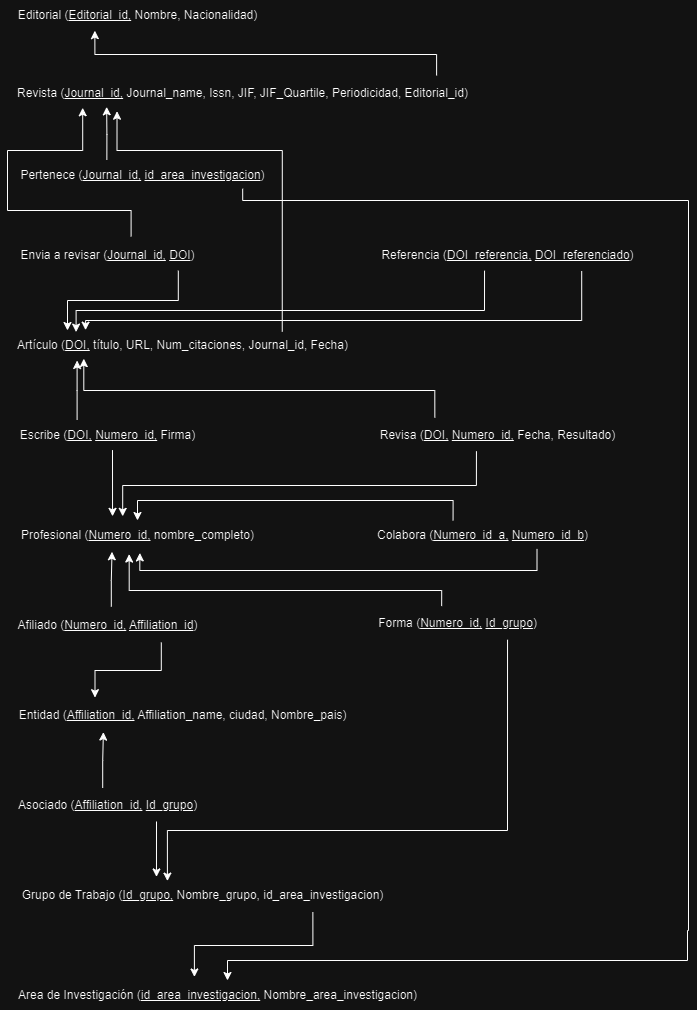

The diagram above was exported from draw.io. Its source (the exported page's mxGraphModel, read from the mxfile embedded in the PNG):
<mxGraphModel dx="1620" dy="775" grid="1" gridSize="10" guides="1" tooltips="1" connect="1" arrows="1" fold="1" page="1" pageScale="1" pageWidth="827" pageHeight="1169" math="0" shadow="0">
  <root>
    <mxCell id="0" />
    <mxCell id="1" parent="0" />
    <mxCell id="VO9WZwjdtjUolrhG5DEn-1" value="Editorial (&lt;u&gt;Editorial_id,&lt;/u&gt;&amp;nbsp;Nombre, Nacionalidad)" style="text;html=1;align=center;verticalAlign=middle;resizable=0;points=[];autosize=1;strokeColor=none;fillColor=none;" parent="1" vertex="1">
      <mxGeometry x="80" y="50" width="260" height="30" as="geometry" />
    </mxCell>
    <mxCell id="VO9WZwjdtjUolrhG5DEn-2" value="Revista (&lt;u&gt;Journal_id,&lt;/u&gt;&amp;nbsp;Journal_name, Issn, JIF, JIF_Quartile, Periodicidad, Editorial_id)" style="text;html=1;align=center;verticalAlign=middle;resizable=0;points=[];autosize=1;strokeColor=none;fillColor=none;" parent="1" vertex="1">
      <mxGeometry x="80" y="128" width="470" height="30" as="geometry" />
    </mxCell>
    <mxCell id="VO9WZwjdtjUolrhG5DEn-3" value="Pertenece (&lt;u&gt;Journal_id,&lt;/u&gt;&amp;nbsp;&lt;u&gt;id_area_investigacion&lt;/u&gt;)" style="text;html=1;align=center;verticalAlign=middle;resizable=0;points=[];autosize=1;strokeColor=none;fillColor=none;" parent="1" vertex="1">
      <mxGeometry x="80" y="210" width="270" height="30" as="geometry" />
    </mxCell>
    <mxCell id="VO9WZwjdtjUolrhG5DEn-4" value="Envia a revisar (&lt;u&gt;Journal_id,&lt;/u&gt;&amp;nbsp;&lt;u&gt;DOI&lt;/u&gt;)" style="text;html=1;align=center;verticalAlign=middle;resizable=0;points=[];autosize=1;strokeColor=none;fillColor=none;" parent="1" vertex="1">
      <mxGeometry x="80" y="290" width="200" height="30" as="geometry" />
    </mxCell>
    <mxCell id="VO9WZwjdtjUolrhG5DEn-5" value="Referencia (&lt;u&gt;DOI_referencia,&lt;/u&gt;&amp;nbsp;&lt;u&gt;DOI_referenciado&lt;/u&gt;)" style="text;html=1;align=center;verticalAlign=middle;resizable=0;points=[];autosize=1;strokeColor=none;fillColor=none;" parent="1" vertex="1">
      <mxGeometry x="440" y="290" width="280" height="30" as="geometry" />
    </mxCell>
    <mxCell id="VO9WZwjdtjUolrhG5DEn-6" value="Artículo (&lt;u&gt;DOI,&lt;/u&gt;&amp;nbsp;título, URL, Num_citaciones, Journal_id, Fecha)" style="text;html=1;align=center;verticalAlign=middle;resizable=0;points=[];autosize=1;strokeColor=none;fillColor=none;" parent="1" vertex="1">
      <mxGeometry x="80" y="380" width="350" height="30" as="geometry" />
    </mxCell>
    <mxCell id="VO9WZwjdtjUolrhG5DEn-7" value="Escribe (&lt;u&gt;DOI,&lt;/u&gt;&amp;nbsp;&lt;u&gt;Numero_id,&lt;/u&gt;&amp;nbsp;Firma)" style="text;html=1;align=center;verticalAlign=middle;resizable=0;points=[];autosize=1;strokeColor=none;fillColor=none;" parent="1" vertex="1">
      <mxGeometry x="80" y="470" width="200" height="30" as="geometry" />
    </mxCell>
    <mxCell id="VO9WZwjdtjUolrhG5DEn-8" value="Revisa (&lt;u&gt;DOI,&lt;/u&gt;&amp;nbsp;&lt;u&gt;Numero_id,&lt;/u&gt;&amp;nbsp;Fecha, Resultado)" style="text;html=1;align=center;verticalAlign=middle;resizable=0;points=[];autosize=1;strokeColor=none;fillColor=none;" parent="1" vertex="1">
      <mxGeometry x="440" y="470" width="260" height="30" as="geometry" />
    </mxCell>
    <mxCell id="VO9WZwjdtjUolrhG5DEn-9" value="Profesional (&lt;u&gt;Numero_id,&lt;/u&gt;&amp;nbsp;nombre_completo)" style="text;html=1;align=center;verticalAlign=middle;resizable=0;points=[];autosize=1;strokeColor=none;fillColor=none;" parent="1" vertex="1">
      <mxGeometry x="80" y="570" width="260" height="30" as="geometry" />
    </mxCell>
    <mxCell id="VO9WZwjdtjUolrhG5DEn-10" value="Colabora (&lt;u&gt;Numero_id_a,&lt;/u&gt;&amp;nbsp;&lt;u&gt;Numero_id_b&lt;/u&gt;)" style="text;html=1;align=center;verticalAlign=middle;resizable=0;points=[];autosize=1;strokeColor=none;fillColor=none;" parent="1" vertex="1">
      <mxGeometry x="440" y="570" width="230" height="30" as="geometry" />
    </mxCell>
    <mxCell id="VO9WZwjdtjUolrhG5DEn-11" value="Afiliado (&lt;u&gt;Numero_id,&lt;/u&gt;&amp;nbsp;&lt;u&gt;Affiliation_id&lt;/u&gt;)" style="text;html=1;align=center;verticalAlign=middle;resizable=0;points=[];autosize=1;strokeColor=none;fillColor=none;" parent="1" vertex="1">
      <mxGeometry x="80" y="660" width="200" height="30" as="geometry" />
    </mxCell>
    <mxCell id="VO9WZwjdtjUolrhG5DEn-12" value="Forma (&lt;u&gt;Numero_id,&lt;/u&gt;&amp;nbsp;&lt;u&gt;Id_grupo&lt;/u&gt;)" style="text;html=1;align=center;verticalAlign=middle;resizable=0;points=[];autosize=1;strokeColor=none;fillColor=none;" parent="1" vertex="1">
      <mxGeometry x="440" y="658" width="180" height="30" as="geometry" />
    </mxCell>
    <mxCell id="VO9WZwjdtjUolrhG5DEn-13" value="Entidad (&lt;u&gt;Affiliation_id,&lt;/u&gt;&amp;nbsp;Affiliation_name, ciudad, Nombre_pais)" style="text;html=1;align=center;verticalAlign=middle;resizable=0;points=[];autosize=1;strokeColor=none;fillColor=none;" parent="1" vertex="1">
      <mxGeometry x="80" y="750" width="350" height="30" as="geometry" />
    </mxCell>
    <mxCell id="VO9WZwjdtjUolrhG5DEn-14" value="Asociado (&lt;u&gt;Affiliation_id,&lt;/u&gt;&amp;nbsp;&lt;u&gt;Id_grupo&lt;/u&gt;)" style="text;html=1;align=center;verticalAlign=middle;resizable=0;points=[];autosize=1;strokeColor=none;fillColor=none;" parent="1" vertex="1">
      <mxGeometry x="80" y="840" width="200" height="30" as="geometry" />
    </mxCell>
    <mxCell id="VO9WZwjdtjUolrhG5DEn-15" value="Grupo de Trabajo (&lt;u&gt;Id_grupo,&lt;/u&gt;&amp;nbsp;Nombre_grupo, id_area_investigacion)" style="text;html=1;align=center;verticalAlign=middle;resizable=0;points=[];autosize=1;strokeColor=none;fillColor=none;" parent="1" vertex="1">
      <mxGeometry x="80" y="930" width="390" height="30" as="geometry" />
    </mxCell>
    <mxCell id="VO9WZwjdtjUolrhG5DEn-16" value="Area de Investigación (&lt;u&gt;id_area_investigacion,&lt;/u&gt;&amp;nbsp;Nombre_area_investigacion)" style="text;html=1;align=center;verticalAlign=middle;resizable=0;points=[];autosize=1;strokeColor=none;fillColor=none;" parent="1" vertex="1">
      <mxGeometry x="80" y="1030" width="420" height="30" as="geometry" />
    </mxCell>
    <mxCell id="VO9WZwjdtjUolrhG5DEn-17" value="" style="endArrow=classic;html=1;rounded=0;edgeStyle=orthogonalEdgeStyle;exitX=0.913;exitY=-0.1;exitDx=0;exitDy=0;exitPerimeter=0;entryX=0.336;entryY=1.005;entryDx=0;entryDy=0;entryPerimeter=0;" parent="1" source="VO9WZwjdtjUolrhG5DEn-2" target="VO9WZwjdtjUolrhG5DEn-1" edge="1">
      <mxGeometry width="50" height="50" relative="1" as="geometry">
        <mxPoint x="230" y="200" as="sourcePoint" />
        <mxPoint x="280" y="150" as="targetPoint" />
      </mxGeometry>
    </mxCell>
    <mxCell id="VO9WZwjdtjUolrhG5DEn-18" value="" style="endArrow=classic;html=1;rounded=0;edgeStyle=orthogonalEdgeStyle;exitX=0.368;exitY=-0.027;exitDx=0;exitDy=0;exitPerimeter=0;entryX=0.211;entryY=0.944;entryDx=0;entryDy=0;entryPerimeter=0;" parent="1" source="VO9WZwjdtjUolrhG5DEn-3" target="VO9WZwjdtjUolrhG5DEn-2" edge="1">
      <mxGeometry width="50" height="50" relative="1" as="geometry">
        <mxPoint x="260" y="190" as="sourcePoint" />
        <mxPoint x="310" y="140" as="targetPoint" />
      </mxGeometry>
    </mxCell>
    <mxCell id="VO9WZwjdtjUolrhG5DEn-19" value="" style="endArrow=classic;html=1;rounded=0;edgeStyle=orthogonalEdgeStyle;exitX=0.618;exitY=-0.138;exitDx=0;exitDy=0;exitPerimeter=0;entryX=0.16;entryY=0.976;entryDx=0;entryDy=0;entryPerimeter=0;" parent="1" source="VO9WZwjdtjUolrhG5DEn-4" target="VO9WZwjdtjUolrhG5DEn-2" edge="1">
      <mxGeometry width="50" height="50" relative="1" as="geometry">
        <mxPoint x="260" y="240" as="sourcePoint" />
        <mxPoint x="70" y="200" as="targetPoint" />
        <Array as="points">
          <mxPoint x="204" y="260" />
          <mxPoint x="80" y="260" />
          <mxPoint x="80" y="200" />
          <mxPoint x="155" y="200" />
        </Array>
      </mxGeometry>
    </mxCell>
    <mxCell id="VO9WZwjdtjUolrhG5DEn-20" value="" style="endArrow=classic;html=1;rounded=0;edgeStyle=orthogonalEdgeStyle;exitX=0.854;exitY=1.005;exitDx=0;exitDy=0;exitPerimeter=0;" parent="1" source="VO9WZwjdtjUolrhG5DEn-4" edge="1">
      <mxGeometry width="50" height="50" relative="1" as="geometry">
        <mxPoint x="290" y="290" as="sourcePoint" />
        <mxPoint x="140" y="380" as="targetPoint" />
        <Array as="points">
          <mxPoint x="251" y="350" />
          <mxPoint x="140" y="350" />
          <mxPoint x="140" y="378" />
        </Array>
      </mxGeometry>
    </mxCell>
    <mxCell id="VO9WZwjdtjUolrhG5DEn-21" value="" style="endArrow=classic;html=1;rounded=0;edgeStyle=orthogonalEdgeStyle;exitX=0.871;exitY=0.941;exitDx=0;exitDy=0;exitPerimeter=0;" parent="1" source="VO9WZwjdtjUolrhG5DEn-3" edge="1">
      <mxGeometry width="50" height="50" relative="1" as="geometry">
        <mxPoint x="290" y="290" as="sourcePoint" />
        <mxPoint x="300" y="1030" as="targetPoint" />
        <Array as="points">
          <mxPoint x="315" y="250" />
          <mxPoint x="761" y="250" />
          <mxPoint x="761" y="980" />
          <mxPoint x="760" y="980" />
          <mxPoint x="760" y="1010" />
          <mxPoint x="300" y="1010" />
          <mxPoint x="300" y="1028" />
        </Array>
      </mxGeometry>
    </mxCell>
    <mxCell id="VO9WZwjdtjUolrhG5DEn-22" value="" style="endArrow=classic;html=1;rounded=0;edgeStyle=orthogonalEdgeStyle;exitX=0.418;exitY=1.005;exitDx=0;exitDy=0;exitPerimeter=0;entryX=0.196;entryY=0.052;entryDx=0;entryDy=0;entryPerimeter=0;" parent="1" source="VO9WZwjdtjUolrhG5DEn-5" target="VO9WZwjdtjUolrhG5DEn-6" edge="1">
      <mxGeometry width="50" height="50" relative="1" as="geometry">
        <mxPoint x="370" y="380" as="sourcePoint" />
        <mxPoint x="420" y="330" as="targetPoint" />
        <Array as="points">
          <mxPoint x="557" y="360" />
          <mxPoint x="149" y="360" />
        </Array>
      </mxGeometry>
    </mxCell>
    <mxCell id="VO9WZwjdtjUolrhG5DEn-23" value="" style="endArrow=classic;html=1;rounded=0;edgeStyle=orthogonalEdgeStyle;exitX=0.765;exitY=1.021;exitDx=0;exitDy=0;exitPerimeter=0;entryX=0.223;entryY=-0.011;entryDx=0;entryDy=0;entryPerimeter=0;" parent="1" source="VO9WZwjdtjUolrhG5DEn-5" target="VO9WZwjdtjUolrhG5DEn-6" edge="1">
      <mxGeometry width="50" height="50" relative="1" as="geometry">
        <mxPoint x="370" y="380" as="sourcePoint" />
        <mxPoint x="420" y="330" as="targetPoint" />
        <Array as="points">
          <mxPoint x="654" y="370" />
          <mxPoint x="158" y="370" />
        </Array>
      </mxGeometry>
    </mxCell>
    <mxCell id="VO9WZwjdtjUolrhG5DEn-24" value="" style="endArrow=classic;html=1;rounded=0;edgeStyle=orthogonalEdgeStyle;exitX=0.785;exitY=0.037;exitDx=0;exitDy=0;exitPerimeter=0;entryX=0.233;entryY=1.09;entryDx=0;entryDy=0;entryPerimeter=0;" parent="1" source="VO9WZwjdtjUolrhG5DEn-6" target="VO9WZwjdtjUolrhG5DEn-2" edge="1">
      <mxGeometry width="50" height="50" relative="1" as="geometry">
        <mxPoint x="370" y="380" as="sourcePoint" />
        <mxPoint x="420" y="330" as="targetPoint" />
        <Array as="points">
          <mxPoint x="355" y="200" />
          <mxPoint x="190" y="200" />
        </Array>
      </mxGeometry>
    </mxCell>
    <mxCell id="VO9WZwjdtjUolrhG5DEn-25" value="" style="endArrow=classic;html=1;rounded=0;edgeStyle=orthogonalEdgeStyle;exitX=0.348;exitY=-0.024;exitDx=0;exitDy=0;exitPerimeter=0;" parent="1" source="VO9WZwjdtjUolrhG5DEn-7" target="VO9WZwjdtjUolrhG5DEn-6" edge="1">
      <mxGeometry width="50" height="50" relative="1" as="geometry">
        <mxPoint x="380" y="400" as="sourcePoint" />
        <mxPoint x="430" y="350" as="targetPoint" />
        <Array as="points">
          <mxPoint x="150" y="440" />
          <mxPoint x="150" y="440" />
        </Array>
      </mxGeometry>
    </mxCell>
    <mxCell id="VO9WZwjdtjUolrhG5DEn-26" value="" style="endArrow=classic;html=1;rounded=0;edgeStyle=orthogonalEdgeStyle;exitX=0.525;exitY=0.986;exitDx=0;exitDy=0;exitPerimeter=0;entryX=0.404;entryY=-0.138;entryDx=0;entryDy=0;entryPerimeter=0;" parent="1" source="VO9WZwjdtjUolrhG5DEn-7" target="VO9WZwjdtjUolrhG5DEn-9" edge="1">
      <mxGeometry width="50" height="50" relative="1" as="geometry">
        <mxPoint x="330" y="480" as="sourcePoint" />
        <mxPoint x="380" y="430" as="targetPoint" />
      </mxGeometry>
    </mxCell>
    <mxCell id="VO9WZwjdtjUolrhG5DEn-27" value="" style="endArrow=classic;html=1;rounded=0;edgeStyle=orthogonalEdgeStyle;exitX=0.259;exitY=-0.1;exitDx=0;exitDy=0;exitPerimeter=0;entryX=0.218;entryY=0.938;entryDx=0;entryDy=0;entryPerimeter=0;" parent="1" source="VO9WZwjdtjUolrhG5DEn-8" target="VO9WZwjdtjUolrhG5DEn-6" edge="1">
      <mxGeometry width="50" height="50" relative="1" as="geometry">
        <mxPoint x="330" y="480" as="sourcePoint" />
        <mxPoint x="380" y="430" as="targetPoint" />
        <Array as="points">
          <mxPoint x="507" y="440" />
          <mxPoint x="156" y="440" />
        </Array>
      </mxGeometry>
    </mxCell>
    <mxCell id="VO9WZwjdtjUolrhG5DEn-28" value="" style="endArrow=classic;html=1;rounded=0;edgeStyle=orthogonalEdgeStyle;exitX=0.419;exitY=1.024;exitDx=0;exitDy=0;exitPerimeter=0;entryX=0.443;entryY=-0.138;entryDx=0;entryDy=0;entryPerimeter=0;" parent="1" source="VO9WZwjdtjUolrhG5DEn-8" target="VO9WZwjdtjUolrhG5DEn-9" edge="1">
      <mxGeometry width="50" height="50" relative="1" as="geometry">
        <mxPoint x="330" y="480" as="sourcePoint" />
        <mxPoint x="380" y="430" as="targetPoint" />
      </mxGeometry>
    </mxCell>
    <mxCell id="VO9WZwjdtjUolrhG5DEn-29" value="" style="endArrow=classic;html=1;rounded=0;edgeStyle=orthogonalEdgeStyle;exitX=0.372;exitY=-0.005;exitDx=0;exitDy=0;exitPerimeter=0;" parent="1" source="VO9WZwjdtjUolrhG5DEn-10" edge="1">
      <mxGeometry width="50" height="50" relative="1" as="geometry">
        <mxPoint x="330" y="540" as="sourcePoint" />
        <mxPoint x="210" y="570" as="targetPoint" />
        <Array as="points">
          <mxPoint x="526" y="550" />
          <mxPoint x="210" y="550" />
          <mxPoint x="210" y="570" />
        </Array>
      </mxGeometry>
    </mxCell>
    <mxCell id="VO9WZwjdtjUolrhG5DEn-30" value="" style="endArrow=classic;html=1;rounded=0;edgeStyle=orthogonalEdgeStyle;exitX=0.737;exitY=0.948;exitDx=0;exitDy=0;exitPerimeter=0;entryX=0.509;entryY=1.081;entryDx=0;entryDy=0;entryPerimeter=0;" parent="1" source="VO9WZwjdtjUolrhG5DEn-10" target="VO9WZwjdtjUolrhG5DEn-9" edge="1">
      <mxGeometry width="50" height="50" relative="1" as="geometry">
        <mxPoint x="330" y="540" as="sourcePoint" />
        <mxPoint x="380" y="490" as="targetPoint" />
        <Array as="points">
          <mxPoint x="610" y="620" />
          <mxPoint x="212" y="620" />
        </Array>
      </mxGeometry>
    </mxCell>
    <mxCell id="VO9WZwjdtjUolrhG5DEn-31" value="" style="endArrow=classic;html=1;rounded=0;edgeStyle=orthogonalEdgeStyle;exitX=0.412;exitY=-0.081;exitDx=0;exitDy=0;exitPerimeter=0;entryX=0.468;entryY=1.119;entryDx=0;entryDy=0;entryPerimeter=0;" parent="1" source="VO9WZwjdtjUolrhG5DEn-12" target="VO9WZwjdtjUolrhG5DEn-9" edge="1">
      <mxGeometry width="50" height="50" relative="1" as="geometry">
        <mxPoint x="380" y="600" as="sourcePoint" />
        <mxPoint x="430" y="550" as="targetPoint" />
        <Array as="points">
          <mxPoint x="514" y="640" />
          <mxPoint x="202" y="640" />
        </Array>
      </mxGeometry>
    </mxCell>
    <mxCell id="VO9WZwjdtjUolrhG5DEn-33" value="" style="endArrow=classic;html=1;rounded=0;edgeStyle=orthogonalEdgeStyle;exitX=0.519;exitY=-0.129;exitDx=0;exitDy=0;exitPerimeter=0;entryX=0.402;entryY=1.043;entryDx=0;entryDy=0;entryPerimeter=0;" parent="1" source="VO9WZwjdtjUolrhG5DEn-11" target="VO9WZwjdtjUolrhG5DEn-9" edge="1">
      <mxGeometry width="50" height="50" relative="1" as="geometry">
        <mxPoint x="380" y="600" as="sourcePoint" />
        <mxPoint x="430" y="550" as="targetPoint" />
      </mxGeometry>
    </mxCell>
    <mxCell id="VO9WZwjdtjUolrhG5DEn-34" value="" style="endArrow=classic;html=1;rounded=0;edgeStyle=orthogonalEdgeStyle;exitX=0.769;exitY=1.066;exitDx=0;exitDy=0;exitPerimeter=0;entryX=0.25;entryY=-0.095;entryDx=0;entryDy=0;entryPerimeter=0;" parent="1" source="VO9WZwjdtjUolrhG5DEn-11" target="VO9WZwjdtjUolrhG5DEn-13" edge="1">
      <mxGeometry width="50" height="50" relative="1" as="geometry">
        <mxPoint x="440" y="740" as="sourcePoint" />
        <mxPoint x="490" y="690" as="targetPoint" />
      </mxGeometry>
    </mxCell>
    <mxCell id="VO9WZwjdtjUolrhG5DEn-35" value="" style="endArrow=classic;html=1;rounded=0;edgeStyle=orthogonalEdgeStyle;exitX=0.778;exitY=1.04;exitDx=0;exitDy=0;exitPerimeter=0;entryX=0.41;entryY=0.02;entryDx=0;entryDy=0;entryPerimeter=0;" parent="1" source="VO9WZwjdtjUolrhG5DEn-12" target="VO9WZwjdtjUolrhG5DEn-15" edge="1">
      <mxGeometry width="50" height="50" relative="1" as="geometry">
        <mxPoint x="440" y="740" as="sourcePoint" />
        <mxPoint x="490" y="690" as="targetPoint" />
        <Array as="points">
          <mxPoint x="580" y="880" />
          <mxPoint x="240" y="880" />
        </Array>
      </mxGeometry>
    </mxCell>
    <mxCell id="VO9WZwjdtjUolrhG5DEn-36" value="" style="endArrow=classic;html=1;rounded=0;edgeStyle=orthogonalEdgeStyle;exitX=0.476;exitY=-0.084;exitDx=0;exitDy=0;exitPerimeter=0;entryX=0.274;entryY=1.054;entryDx=0;entryDy=0;entryPerimeter=0;" parent="1" source="VO9WZwjdtjUolrhG5DEn-14" target="VO9WZwjdtjUolrhG5DEn-13" edge="1">
      <mxGeometry width="50" height="50" relative="1" as="geometry">
        <mxPoint x="440" y="740" as="sourcePoint" />
        <mxPoint x="490" y="690" as="targetPoint" />
      </mxGeometry>
    </mxCell>
    <mxCell id="VO9WZwjdtjUolrhG5DEn-37" value="" style="endArrow=classic;html=1;rounded=0;edgeStyle=orthogonalEdgeStyle;exitX=0.745;exitY=1.033;exitDx=0;exitDy=0;exitPerimeter=0;entryX=0.382;entryY=-0.119;entryDx=0;entryDy=0;entryPerimeter=0;" parent="1" source="VO9WZwjdtjUolrhG5DEn-14" target="VO9WZwjdtjUolrhG5DEn-15" edge="1">
      <mxGeometry width="50" height="50" relative="1" as="geometry">
        <mxPoint x="490" y="720" as="sourcePoint" />
        <mxPoint x="540" y="670" as="targetPoint" />
      </mxGeometry>
    </mxCell>
    <mxCell id="VO9WZwjdtjUolrhG5DEn-38" value="" style="endArrow=classic;html=1;rounded=0;edgeStyle=orthogonalEdgeStyle;exitX=0.783;exitY=1.054;exitDx=0;exitDy=0;exitPerimeter=0;entryX=0.445;entryY=-0.118;entryDx=0;entryDy=0;entryPerimeter=0;" parent="1" source="VO9WZwjdtjUolrhG5DEn-15" target="VO9WZwjdtjUolrhG5DEn-16" edge="1">
      <mxGeometry width="50" height="50" relative="1" as="geometry">
        <mxPoint x="380" y="930" as="sourcePoint" />
        <mxPoint x="430" y="880" as="targetPoint" />
      </mxGeometry>
    </mxCell>
  </root>
</mxGraphModel>